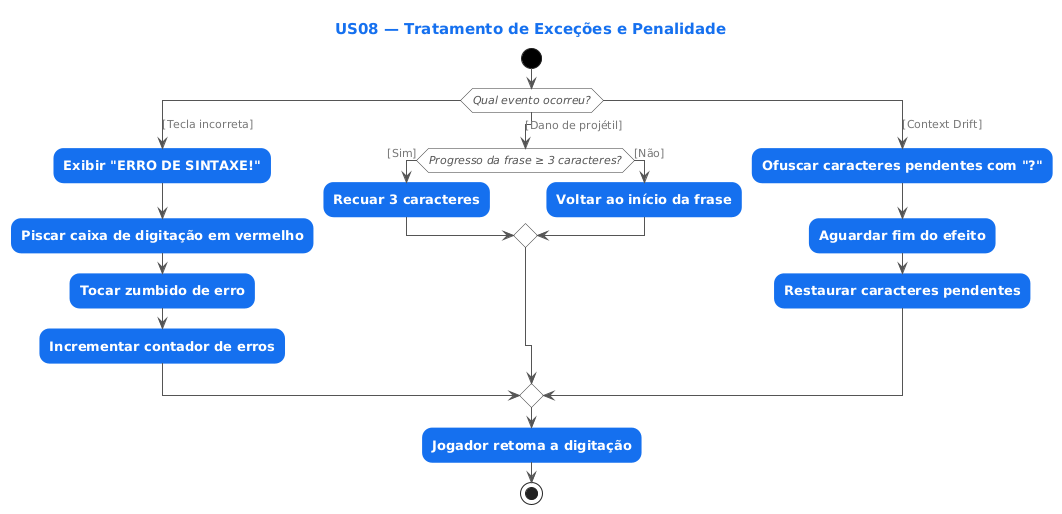

The diagram above was rendered by PlantUML. Its source (embedded in the PNG):
@startuml
skinparam defaultFontName Arial
skinparam shadowing false
skinparam ArrowColor #555555
skinparam ArrowFontColor #777777
skinparam ArrowFontSize 11
skinparam ActivityBackgroundColor #1570EF
skinparam ActivityBorderColor #1570EF
skinparam ActivityFontColor #FFFFFF
skinparam ActivityFontStyle bold
skinparam ActivityFontSize 13
skinparam ActivityDiamondBackgroundColor #FFFFFF
skinparam ActivityDiamondBorderColor #333333
skinparam ActivityDiamondFontColor #555555
skinparam ActivityDiamondFontStyle italic
skinparam ActivityDiamondFontSize 11
skinparam ActivityStartColor #000000
skinparam ActivityEndColor #000000
skinparam TitleFontSize 15
skinparam TitleFontColor #1570EF
skinparam RoundCorner 20
title US08 — Tratamento de Exceções e Penalidade
start
switch (Qual evento ocorreu?)
case ([Tecla incorreta])
  :Exibir "ERRO DE SINTAXE!";
  :Piscar caixa de digitação em vermelho;
  :Tocar zumbido de erro;
  :Incrementar contador de erros;
case ([Dano de projétil])
  if (Progresso da frase ≥ 3 caracteres?) then ([Sim])
    :Recuar 3 caracteres;
  else ([Não])
    :Voltar ao início da frase;
  endif
case ([Context Drift])
  :Ofuscar caracteres pendentes com "?";
  :Aguardar fim do efeito;
  :Restaurar caracteres pendentes;
endswitch
:Jogador retoma a digitação;
stop
@enduml